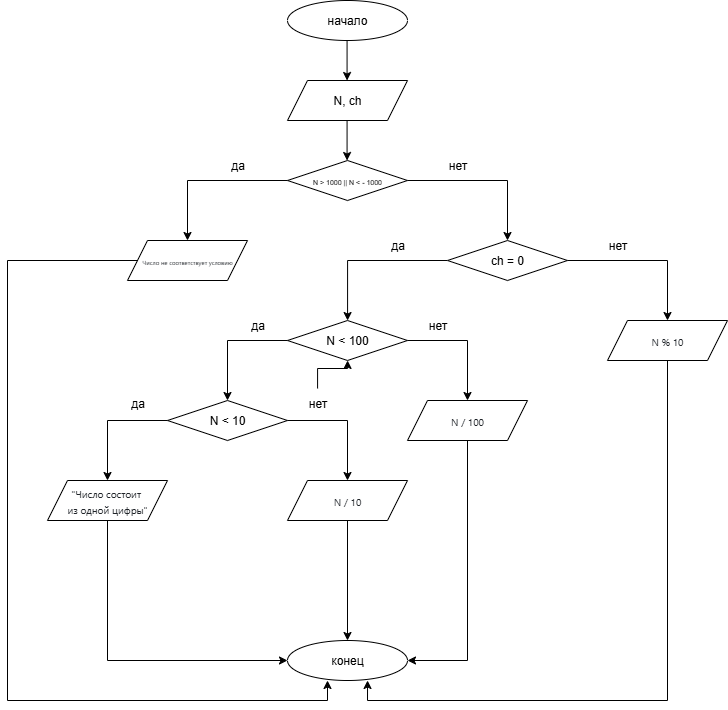

The diagram above was exported from draw.io. Its source (the exported page's mxGraphModel, read from the mxfile embedded in the PNG):
<mxGraphModel dx="1265" dy="1680" grid="1" gridSize="10" guides="1" tooltips="1" connect="1" arrows="1" fold="1" page="0" pageScale="1" pageWidth="827" pageHeight="1169" math="0" shadow="0">
  <root>
    <mxCell id="0" />
    <mxCell id="1" parent="0" />
    <mxCell id="1yxBV93X6bv2GbACn5E3-62" value="" style="group" vertex="1" connectable="0" parent="1">
      <mxGeometry x="60" y="-720" width="720" height="700" as="geometry" />
    </mxCell>
    <mxCell id="1yxBV93X6bv2GbACn5E3-2" value="начало" style="ellipse;whiteSpace=wrap;html=1;" vertex="1" parent="1yxBV93X6bv2GbACn5E3-62">
      <mxGeometry x="280" width="120" height="40" as="geometry" />
    </mxCell>
    <mxCell id="1yxBV93X6bv2GbACn5E3-3" value="конец" style="ellipse;whiteSpace=wrap;html=1;" vertex="1" parent="1yxBV93X6bv2GbACn5E3-62">
      <mxGeometry x="280" y="640" width="120" height="40" as="geometry" />
    </mxCell>
    <mxCell id="1yxBV93X6bv2GbACn5E3-4" value="" style="endArrow=classic;html=1;rounded=0;" edge="1" parent="1yxBV93X6bv2GbACn5E3-62">
      <mxGeometry width="50" height="50" relative="1" as="geometry">
        <mxPoint x="339.57" y="40" as="sourcePoint" />
        <mxPoint x="339.57" y="80" as="targetPoint" />
      </mxGeometry>
    </mxCell>
    <mxCell id="1yxBV93X6bv2GbACn5E3-5" value="N, ch" style="shape=parallelogram;perimeter=parallelogramPerimeter;whiteSpace=wrap;html=1;fixedSize=1;" vertex="1" parent="1yxBV93X6bv2GbACn5E3-62">
      <mxGeometry x="280" y="80" width="120" height="40" as="geometry" />
    </mxCell>
    <mxCell id="1yxBV93X6bv2GbACn5E3-6" value="" style="endArrow=classic;html=1;rounded=0;" edge="1" parent="1yxBV93X6bv2GbACn5E3-62">
      <mxGeometry width="50" height="50" relative="1" as="geometry">
        <mxPoint x="339.57" y="120" as="sourcePoint" />
        <mxPoint x="339.57" y="160" as="targetPoint" />
      </mxGeometry>
    </mxCell>
    <mxCell id="1yxBV93X6bv2GbACn5E3-34" value="&lt;font style=&quot;font-size: 7px;&quot;&gt;N &amp;gt; 1000 || N &amp;lt; - 1000&lt;/font&gt;" style="rhombus;whiteSpace=wrap;html=1;" vertex="1" parent="1yxBV93X6bv2GbACn5E3-62">
      <mxGeometry x="280" y="160" width="120" height="40" as="geometry" />
    </mxCell>
    <mxCell id="1yxBV93X6bv2GbACn5E3-36" value="" style="endArrow=classic;html=1;rounded=0;" edge="1" parent="1yxBV93X6bv2GbACn5E3-62">
      <mxGeometry width="50" height="50" relative="1" as="geometry">
        <mxPoint x="280" y="180" as="sourcePoint" />
        <mxPoint x="180" y="240" as="targetPoint" />
        <Array as="points">
          <mxPoint x="180" y="180" />
        </Array>
      </mxGeometry>
    </mxCell>
    <mxCell id="1yxBV93X6bv2GbACn5E3-37" value="" style="endArrow=classic;html=1;rounded=0;" edge="1" parent="1yxBV93X6bv2GbACn5E3-62">
      <mxGeometry width="50" height="50" relative="1" as="geometry">
        <mxPoint x="400" y="180" as="sourcePoint" />
        <mxPoint x="500" y="240" as="targetPoint" />
        <Array as="points">
          <mxPoint x="500" y="180" />
        </Array>
      </mxGeometry>
    </mxCell>
    <mxCell id="1yxBV93X6bv2GbACn5E3-41" value="да" style="text;html=1;align=center;verticalAlign=middle;resizable=0;points=[];autosize=1;strokeColor=none;fillColor=none;" vertex="1" parent="1yxBV93X6bv2GbACn5E3-62">
      <mxGeometry x="210" y="150" width="40" height="30" as="geometry" />
    </mxCell>
    <mxCell id="1yxBV93X6bv2GbACn5E3-42" value="нет" style="text;html=1;align=center;verticalAlign=middle;resizable=0;points=[];autosize=1;strokeColor=none;fillColor=none;" vertex="1" parent="1yxBV93X6bv2GbACn5E3-62">
      <mxGeometry x="430" y="150" width="40" height="30" as="geometry" />
    </mxCell>
    <mxCell id="1yxBV93X6bv2GbACn5E3-45" value="&lt;div style=&quot;text-align: start;&quot;&gt;&lt;font style=&quot;font-size: 6px;&quot; face=&quot;-apple-system, BlinkMacSystemFont, Segoe UI, Noto Sans, Helvetica, Arial, sans-serif, Apple Color Emoji, Segoe UI Emoji&quot; color=&quot;#1f2328&quot;&gt;&lt;span style=&quot;background-color: rgb(255, 255, 255);&quot;&gt;Число не соответствует условию&lt;/span&gt;&lt;/font&gt;&lt;/div&gt;" style="shape=parallelogram;perimeter=parallelogramPerimeter;whiteSpace=wrap;html=1;fixedSize=1;" vertex="1" parent="1yxBV93X6bv2GbACn5E3-62">
      <mxGeometry x="120" y="240" width="120" height="40" as="geometry" />
    </mxCell>
    <mxCell id="1yxBV93X6bv2GbACn5E3-46" value="" style="group" vertex="1" connectable="0" parent="1yxBV93X6bv2GbACn5E3-62">
      <mxGeometry x="40" y="230" width="680" height="290" as="geometry" />
    </mxCell>
    <mxCell id="1yxBV93X6bv2GbACn5E3-17" value="" style="edgeStyle=orthogonalEdgeStyle;rounded=0;orthogonalLoop=1;jettySize=auto;html=1;" edge="1" parent="1yxBV93X6bv2GbACn5E3-46" source="1yxBV93X6bv2GbACn5E3-7" target="1yxBV93X6bv2GbACn5E3-9">
      <mxGeometry relative="1" as="geometry" />
    </mxCell>
    <mxCell id="1yxBV93X6bv2GbACn5E3-7" value="ch = 0" style="rhombus;whiteSpace=wrap;html=1;" vertex="1" parent="1yxBV93X6bv2GbACn5E3-46">
      <mxGeometry x="400" y="10" width="120" height="40" as="geometry" />
    </mxCell>
    <mxCell id="1yxBV93X6bv2GbACn5E3-18" value="" style="group" vertex="1" connectable="0" parent="1yxBV93X6bv2GbACn5E3-46">
      <mxGeometry x="60" y="80" width="360" height="170" as="geometry" />
    </mxCell>
    <mxCell id="1yxBV93X6bv2GbACn5E3-9" value="N &amp;lt; 100" style="rhombus;whiteSpace=wrap;html=1;" vertex="1" parent="1yxBV93X6bv2GbACn5E3-18">
      <mxGeometry x="180" y="10" width="120" height="40" as="geometry" />
    </mxCell>
    <mxCell id="1yxBV93X6bv2GbACn5E3-10" value="" style="endArrow=classic;html=1;rounded=0;" edge="1" parent="1yxBV93X6bv2GbACn5E3-18">
      <mxGeometry width="50" height="50" relative="1" as="geometry">
        <mxPoint x="180" y="30" as="sourcePoint" />
        <mxPoint x="120" y="90" as="targetPoint" />
        <Array as="points">
          <mxPoint x="120" y="30" />
        </Array>
      </mxGeometry>
    </mxCell>
    <mxCell id="1yxBV93X6bv2GbACn5E3-11" value="" style="endArrow=classic;html=1;rounded=0;" edge="1" parent="1yxBV93X6bv2GbACn5E3-18">
      <mxGeometry width="50" height="50" relative="1" as="geometry">
        <mxPoint x="300" y="30" as="sourcePoint" />
        <mxPoint x="360" y="90" as="targetPoint" />
        <Array as="points">
          <mxPoint x="360" y="30" />
        </Array>
      </mxGeometry>
    </mxCell>
    <mxCell id="1yxBV93X6bv2GbACn5E3-12" value="да" style="text;html=1;align=center;verticalAlign=middle;resizable=0;points=[];autosize=1;strokeColor=none;fillColor=none;" vertex="1" parent="1yxBV93X6bv2GbACn5E3-18">
      <mxGeometry x="130" width="40" height="30" as="geometry" />
    </mxCell>
    <mxCell id="1yxBV93X6bv2GbACn5E3-13" value="нет" style="text;html=1;align=center;verticalAlign=middle;resizable=0;points=[];autosize=1;strokeColor=none;fillColor=none;" vertex="1" parent="1yxBV93X6bv2GbACn5E3-18">
      <mxGeometry x="310" width="40" height="30" as="geometry" />
    </mxCell>
    <mxCell id="1yxBV93X6bv2GbACn5E3-15" value="N &amp;lt; 10" style="rhombus;whiteSpace=wrap;html=1;" vertex="1" parent="1yxBV93X6bv2GbACn5E3-18">
      <mxGeometry x="60" y="90" width="120" height="40" as="geometry" />
    </mxCell>
    <mxCell id="1yxBV93X6bv2GbACn5E3-16" value="" style="endArrow=classic;html=1;rounded=0;" edge="1" parent="1yxBV93X6bv2GbACn5E3-18">
      <mxGeometry width="50" height="50" relative="1" as="geometry">
        <mxPoint x="60" y="110" as="sourcePoint" />
        <mxPoint y="170" as="targetPoint" />
        <Array as="points">
          <mxPoint y="110" />
        </Array>
      </mxGeometry>
    </mxCell>
    <mxCell id="1yxBV93X6bv2GbACn5E3-20" value="" style="endArrow=classic;html=1;rounded=0;" edge="1" parent="1yxBV93X6bv2GbACn5E3-18">
      <mxGeometry width="50" height="50" relative="1" as="geometry">
        <mxPoint x="180" y="110" as="sourcePoint" />
        <mxPoint x="240" y="170" as="targetPoint" />
        <Array as="points">
          <mxPoint x="240" y="110" />
        </Array>
      </mxGeometry>
    </mxCell>
    <mxCell id="1yxBV93X6bv2GbACn5E3-21" value="да" style="text;html=1;align=center;verticalAlign=middle;resizable=0;points=[];autosize=1;strokeColor=none;fillColor=none;" vertex="1" parent="1yxBV93X6bv2GbACn5E3-18">
      <mxGeometry x="10" y="78" width="40" height="30" as="geometry" />
    </mxCell>
    <mxCell id="1yxBV93X6bv2GbACn5E3-48" value="" style="edgeStyle=orthogonalEdgeStyle;rounded=0;orthogonalLoop=1;jettySize=auto;html=1;" edge="1" parent="1yxBV93X6bv2GbACn5E3-18" source="1yxBV93X6bv2GbACn5E3-22" target="1yxBV93X6bv2GbACn5E3-9">
      <mxGeometry relative="1" as="geometry" />
    </mxCell>
    <mxCell id="1yxBV93X6bv2GbACn5E3-22" value="нет" style="text;html=1;align=center;verticalAlign=middle;resizable=0;points=[];autosize=1;strokeColor=none;fillColor=none;" vertex="1" parent="1yxBV93X6bv2GbACn5E3-18">
      <mxGeometry x="190" y="78" width="40" height="30" as="geometry" />
    </mxCell>
    <mxCell id="1yxBV93X6bv2GbACn5E3-24" value="&lt;span style=&quot;color: rgb(31, 35, 40); font-family: -apple-system, BlinkMacSystemFont, &amp;quot;Segoe UI&amp;quot;, &amp;quot;Noto Sans&amp;quot;, Helvetica, Arial, sans-serif, &amp;quot;Apple Color Emoji&amp;quot;, &amp;quot;Segoe UI Emoji&amp;quot;; text-align: start; background-color: rgb(255, 255, 255);&quot;&gt;&lt;font style=&quot;font-size: 10px;&quot;&gt;&quot;Число состоит&amp;nbsp;&lt;/font&gt;&lt;/span&gt;&lt;div&gt;&lt;span style=&quot;color: rgb(31, 35, 40); font-family: -apple-system, BlinkMacSystemFont, &amp;quot;Segoe UI&amp;quot;, &amp;quot;Noto Sans&amp;quot;, Helvetica, Arial, sans-serif, &amp;quot;Apple Color Emoji&amp;quot;, &amp;quot;Segoe UI Emoji&amp;quot;; text-align: start; background-color: rgb(255, 255, 255);&quot;&gt;&lt;font style=&quot;font-size: 10px;&quot;&gt;из одной цифры&quot;&lt;/font&gt;&lt;/span&gt;&lt;/div&gt;" style="shape=parallelogram;perimeter=parallelogramPerimeter;whiteSpace=wrap;html=1;fixedSize=1;" vertex="1" parent="1yxBV93X6bv2GbACn5E3-46">
      <mxGeometry y="250" width="120" height="40" as="geometry" />
    </mxCell>
    <mxCell id="1yxBV93X6bv2GbACn5E3-28" value="&lt;div style=&quot;text-align: start;&quot;&gt;&lt;font face=&quot;-apple-system, BlinkMacSystemFont, Segoe UI, Noto Sans, Helvetica, Arial, sans-serif, Apple Color Emoji, Segoe UI Emoji&quot; color=&quot;#1f2328&quot;&gt;&lt;span style=&quot;font-size: 10px; background-color: rgb(255, 255, 255);&quot;&gt;N / 10&lt;/span&gt;&lt;/font&gt;&lt;/div&gt;" style="shape=parallelogram;perimeter=parallelogramPerimeter;whiteSpace=wrap;html=1;fixedSize=1;" vertex="1" parent="1yxBV93X6bv2GbACn5E3-46">
      <mxGeometry x="240" y="250" width="120" height="40" as="geometry" />
    </mxCell>
    <mxCell id="1yxBV93X6bv2GbACn5E3-29" value="&lt;div style=&quot;text-align: start;&quot;&gt;&lt;font face=&quot;-apple-system, BlinkMacSystemFont, Segoe UI, Noto Sans, Helvetica, Arial, sans-serif, Apple Color Emoji, Segoe UI Emoji&quot; color=&quot;#1f2328&quot;&gt;&lt;span style=&quot;font-size: 10px; background-color: rgb(255, 255, 255);&quot;&gt;N / 100&lt;/span&gt;&lt;/font&gt;&lt;/div&gt;" style="shape=parallelogram;perimeter=parallelogramPerimeter;whiteSpace=wrap;html=1;fixedSize=1;" vertex="1" parent="1yxBV93X6bv2GbACn5E3-46">
      <mxGeometry x="360" y="170" width="120" height="40" as="geometry" />
    </mxCell>
    <mxCell id="1yxBV93X6bv2GbACn5E3-31" value="" style="endArrow=classic;html=1;rounded=0;" edge="1" parent="1yxBV93X6bv2GbACn5E3-46">
      <mxGeometry width="50" height="50" relative="1" as="geometry">
        <mxPoint x="520" y="30" as="sourcePoint" />
        <mxPoint x="620" y="90" as="targetPoint" />
        <Array as="points">
          <mxPoint x="620" y="30" />
        </Array>
      </mxGeometry>
    </mxCell>
    <mxCell id="1yxBV93X6bv2GbACn5E3-32" value="&lt;div style=&quot;text-align: start;&quot;&gt;&lt;font face=&quot;-apple-system, BlinkMacSystemFont, Segoe UI, Noto Sans, Helvetica, Arial, sans-serif, Apple Color Emoji, Segoe UI Emoji&quot; color=&quot;#1f2328&quot;&gt;&lt;span style=&quot;font-size: 10px; background-color: rgb(255, 255, 255);&quot;&gt;N % 10&lt;/span&gt;&lt;/font&gt;&lt;/div&gt;" style="shape=parallelogram;perimeter=parallelogramPerimeter;whiteSpace=wrap;html=1;fixedSize=1;" vertex="1" parent="1yxBV93X6bv2GbACn5E3-46">
      <mxGeometry x="560" y="90" width="120" height="40" as="geometry" />
    </mxCell>
    <mxCell id="1yxBV93X6bv2GbACn5E3-43" value="да" style="text;html=1;align=center;verticalAlign=middle;resizable=0;points=[];autosize=1;strokeColor=none;fillColor=none;" vertex="1" parent="1yxBV93X6bv2GbACn5E3-46">
      <mxGeometry x="330" width="40" height="30" as="geometry" />
    </mxCell>
    <mxCell id="1yxBV93X6bv2GbACn5E3-44" value="нет" style="text;html=1;align=center;verticalAlign=middle;resizable=0;points=[];autosize=1;strokeColor=none;fillColor=none;" vertex="1" parent="1yxBV93X6bv2GbACn5E3-46">
      <mxGeometry x="550" width="40" height="30" as="geometry" />
    </mxCell>
    <mxCell id="1yxBV93X6bv2GbACn5E3-47" value="" style="endArrow=classic;html=1;rounded=0;entryX=0;entryY=0.5;entryDx=0;entryDy=0;" edge="1" parent="1yxBV93X6bv2GbACn5E3-46" target="1yxBV93X6bv2GbACn5E3-3">
      <mxGeometry width="50" height="50" relative="1" as="geometry">
        <mxPoint x="60" y="290" as="sourcePoint" />
        <mxPoint x="60" y="390" as="targetPoint" />
        <Array as="points">
          <mxPoint x="60" y="430" />
        </Array>
      </mxGeometry>
    </mxCell>
    <mxCell id="1yxBV93X6bv2GbACn5E3-52" value="" style="endArrow=classic;html=1;rounded=0;entryX=0.5;entryY=0;entryDx=0;entryDy=0;" edge="1" parent="1yxBV93X6bv2GbACn5E3-46" target="1yxBV93X6bv2GbACn5E3-3">
      <mxGeometry width="50" height="50" relative="1" as="geometry">
        <mxPoint x="300" y="290" as="sourcePoint" />
        <mxPoint x="350" y="240" as="targetPoint" />
      </mxGeometry>
    </mxCell>
    <mxCell id="1yxBV93X6bv2GbACn5E3-53" value="" style="endArrow=classic;html=1;rounded=0;entryX=1;entryY=0.5;entryDx=0;entryDy=0;" edge="1" parent="1yxBV93X6bv2GbACn5E3-46" target="1yxBV93X6bv2GbACn5E3-3">
      <mxGeometry width="50" height="50" relative="1" as="geometry">
        <mxPoint x="420" y="210" as="sourcePoint" />
        <mxPoint x="420" y="430" as="targetPoint" />
        <Array as="points">
          <mxPoint x="420" y="430" />
        </Array>
      </mxGeometry>
    </mxCell>
    <mxCell id="1yxBV93X6bv2GbACn5E3-61" value="" style="endArrow=classic;html=1;rounded=0;entryX=0.667;entryY=1;entryDx=0;entryDy=0;entryPerimeter=0;" edge="1" parent="1yxBV93X6bv2GbACn5E3-46" target="1yxBV93X6bv2GbACn5E3-3">
      <mxGeometry width="50" height="50" relative="1" as="geometry">
        <mxPoint x="620" y="130" as="sourcePoint" />
        <mxPoint x="620" y="470" as="targetPoint" />
        <Array as="points">
          <mxPoint x="620" y="470" />
          <mxPoint x="320" y="470" />
        </Array>
      </mxGeometry>
    </mxCell>
    <mxCell id="1yxBV93X6bv2GbACn5E3-59" value="" style="endArrow=classic;html=1;rounded=0;entryX=0.5;entryY=1;entryDx=0;entryDy=0;exitX=0;exitY=0.5;exitDx=0;exitDy=0;" edge="1" parent="1yxBV93X6bv2GbACn5E3-62" source="1yxBV93X6bv2GbACn5E3-45">
      <mxGeometry width="50" height="50" relative="1" as="geometry">
        <mxPoint x="110" y="260" as="sourcePoint" />
        <mxPoint x="320" y="680" as="targetPoint" />
        <Array as="points">
          <mxPoint y="260" />
          <mxPoint y="700" />
          <mxPoint x="320" y="700" />
        </Array>
      </mxGeometry>
    </mxCell>
  </root>
</mxGraphModel>